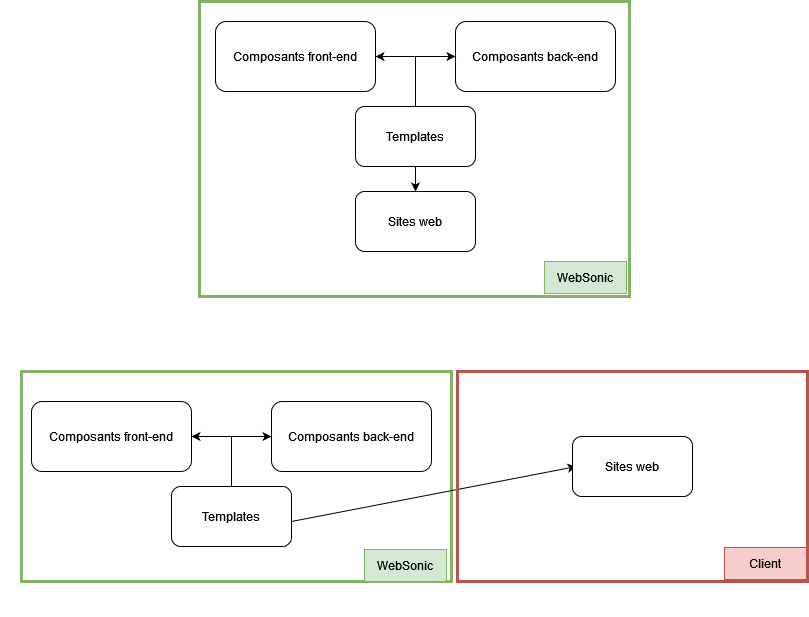

The diagram above was exported from draw.io. Its source (the exported page's mxGraphModel, read from the mxfile embedded in the PNG):
<mxGraphModel dx="1434" dy="726" grid="1" gridSize="10" guides="1" tooltips="1" connect="1" arrows="1" fold="1" page="1" pageScale="1" pageWidth="827" pageHeight="1169" math="0" shadow="0">
  <root>
    <mxCell id="0" />
    <mxCell id="1" parent="0" />
    <mxCell id="lYLlhKWeRg74tEbyo-01-1" value="Composants front-end" style="rounded=1;whiteSpace=wrap;html=1;" vertex="1" parent="1">
      <mxGeometry x="215" y="30" width="160" height="70" as="geometry" />
    </mxCell>
    <mxCell id="lYLlhKWeRg74tEbyo-01-2" value="Composants back-end" style="rounded=1;whiteSpace=wrap;html=1;" vertex="1" parent="1">
      <mxGeometry x="455" y="30" width="160" height="70" as="geometry" />
    </mxCell>
    <mxCell id="lYLlhKWeRg74tEbyo-01-5" value="" style="group" vertex="1" connectable="0" parent="1">
      <mxGeometry x="415" y="65" height="50" as="geometry" />
    </mxCell>
    <mxCell id="lYLlhKWeRg74tEbyo-01-3" value="" style="endArrow=classic;startArrow=classic;html=1;rounded=0;exitX=1;exitY=0.5;exitDx=0;exitDy=0;entryX=0;entryY=0.5;entryDx=0;entryDy=0;" edge="1" parent="lYLlhKWeRg74tEbyo-01-5" source="lYLlhKWeRg74tEbyo-01-1" target="lYLlhKWeRg74tEbyo-01-2">
      <mxGeometry width="50" height="50" relative="1" as="geometry">
        <mxPoint x="-10" y="195" as="sourcePoint" />
        <mxPoint x="40" y="145" as="targetPoint" />
      </mxGeometry>
    </mxCell>
    <mxCell id="lYLlhKWeRg74tEbyo-01-4" value="" style="endArrow=none;html=1;rounded=0;" edge="1" parent="lYLlhKWeRg74tEbyo-01-5">
      <mxGeometry width="50" height="50" relative="1" as="geometry">
        <mxPoint y="50" as="sourcePoint" />
        <mxPoint as="targetPoint" />
      </mxGeometry>
    </mxCell>
    <mxCell id="lYLlhKWeRg74tEbyo-01-6" value="Templates" style="rounded=1;whiteSpace=wrap;html=1;" vertex="1" parent="1">
      <mxGeometry x="355" y="115" width="120" height="60" as="geometry" />
    </mxCell>
    <mxCell id="lYLlhKWeRg74tEbyo-01-7" value="" style="endArrow=classic;html=1;rounded=0;exitX=0.5;exitY=1;exitDx=0;exitDy=0;" edge="1" parent="1" source="lYLlhKWeRg74tEbyo-01-6">
      <mxGeometry width="50" height="50" relative="1" as="geometry">
        <mxPoint x="405" y="260" as="sourcePoint" />
        <mxPoint x="415" y="200" as="targetPoint" />
      </mxGeometry>
    </mxCell>
    <mxCell id="lYLlhKWeRg74tEbyo-01-9" value="Sites web" style="rounded=1;whiteSpace=wrap;html=1;" vertex="1" parent="1">
      <mxGeometry x="355" y="200" width="120" height="60" as="geometry" />
    </mxCell>
    <mxCell id="lYLlhKWeRg74tEbyo-01-20" value="" style="group" vertex="1" connectable="0" parent="1">
      <mxGeometry x="199" y="10" width="430" height="295" as="geometry" />
    </mxCell>
    <mxCell id="lYLlhKWeRg74tEbyo-01-18" value="" style="rounded=0;whiteSpace=wrap;html=1;fillColor=none;strokeColor=#82b366;strokeWidth=3;" vertex="1" parent="lYLlhKWeRg74tEbyo-01-20">
      <mxGeometry width="430" height="295" as="geometry" />
    </mxCell>
    <mxCell id="lYLlhKWeRg74tEbyo-01-19" value="WebSonic" style="rounded=0;whiteSpace=wrap;html=1;fillColor=#d5e8d4;strokeColor=#82b366;" vertex="1" parent="lYLlhKWeRg74tEbyo-01-20">
      <mxGeometry x="345" y="260" width="82" height="32" as="geometry" />
    </mxCell>
    <mxCell id="lYLlhKWeRg74tEbyo-01-21" value="" style="group" vertex="1" connectable="0" parent="1">
      <mxGeometry y="330" width="565" height="295" as="geometry" />
    </mxCell>
    <mxCell id="lYLlhKWeRg74tEbyo-01-34" value="" style="group" vertex="1" connectable="0" parent="lYLlhKWeRg74tEbyo-01-21">
      <mxGeometry x="21" y="50" width="555" height="210" as="geometry" />
    </mxCell>
    <mxCell id="lYLlhKWeRg74tEbyo-01-22" value="" style="rounded=0;whiteSpace=wrap;html=1;fillColor=none;strokeColor=#82b366;strokeWidth=3;" vertex="1" parent="lYLlhKWeRg74tEbyo-01-34">
      <mxGeometry width="430" height="210" as="geometry" />
    </mxCell>
    <mxCell id="lYLlhKWeRg74tEbyo-01-23" value="WebSonic" style="rounded=0;whiteSpace=wrap;html=1;fillColor=#d5e8d4;strokeColor=#82b366;" vertex="1" parent="lYLlhKWeRg74tEbyo-01-34">
      <mxGeometry x="343" y="178" width="82" height="32" as="geometry" />
    </mxCell>
    <mxCell id="lYLlhKWeRg74tEbyo-01-32" value="" style="endArrow=classic;html=1;rounded=0;entryX=0;entryY=0.5;entryDx=0;entryDy=0;" edge="1" parent="lYLlhKWeRg74tEbyo-01-34">
      <mxGeometry width="50" height="50" relative="1" as="geometry">
        <mxPoint x="270" y="150" as="sourcePoint" />
        <mxPoint x="555" y="95" as="targetPoint" />
      </mxGeometry>
    </mxCell>
    <mxCell id="lYLlhKWeRg74tEbyo-01-33" value="" style="group" vertex="1" connectable="0" parent="1">
      <mxGeometry x="31" y="380" width="776" height="210" as="geometry" />
    </mxCell>
    <mxCell id="lYLlhKWeRg74tEbyo-01-29" value="Sites web" style="rounded=1;whiteSpace=wrap;html=1;" vertex="1" parent="lYLlhKWeRg74tEbyo-01-33">
      <mxGeometry x="541" y="65" width="120" height="60" as="geometry" />
    </mxCell>
    <mxCell id="lYLlhKWeRg74tEbyo-01-30" value="" style="rounded=0;whiteSpace=wrap;html=1;fillColor=none;strokeColor=#b85450;strokeWidth=3;" vertex="1" parent="lYLlhKWeRg74tEbyo-01-33">
      <mxGeometry x="426" width="350" height="210" as="geometry" />
    </mxCell>
    <mxCell id="lYLlhKWeRg74tEbyo-01-10" value="Composants front-end" style="rounded=1;whiteSpace=wrap;html=1;" vertex="1" parent="lYLlhKWeRg74tEbyo-01-33">
      <mxGeometry y="30" width="160" height="70" as="geometry" />
    </mxCell>
    <mxCell id="lYLlhKWeRg74tEbyo-01-11" value="Composants back-end" style="rounded=1;whiteSpace=wrap;html=1;" vertex="1" parent="lYLlhKWeRg74tEbyo-01-33">
      <mxGeometry x="240" y="30" width="160" height="70" as="geometry" />
    </mxCell>
    <mxCell id="lYLlhKWeRg74tEbyo-01-12" value="" style="group" vertex="1" connectable="0" parent="lYLlhKWeRg74tEbyo-01-33">
      <mxGeometry x="200" y="65" height="50" as="geometry" />
    </mxCell>
    <mxCell id="lYLlhKWeRg74tEbyo-01-14" value="" style="endArrow=none;html=1;rounded=0;" edge="1" parent="lYLlhKWeRg74tEbyo-01-12">
      <mxGeometry width="50" height="50" relative="1" as="geometry">
        <mxPoint y="50" as="sourcePoint" />
        <mxPoint as="targetPoint" />
      </mxGeometry>
    </mxCell>
    <mxCell id="lYLlhKWeRg74tEbyo-01-15" value="Templates" style="rounded=1;whiteSpace=wrap;html=1;" vertex="1" parent="lYLlhKWeRg74tEbyo-01-33">
      <mxGeometry x="140" y="115" width="120" height="60" as="geometry" />
    </mxCell>
    <mxCell id="lYLlhKWeRg74tEbyo-01-31" value="Client" style="rounded=0;whiteSpace=wrap;html=1;fillColor=#f8cecc;strokeColor=#b85450;" vertex="1" parent="lYLlhKWeRg74tEbyo-01-33">
      <mxGeometry x="693" y="176" width="82" height="32" as="geometry" />
    </mxCell>
    <mxCell id="lYLlhKWeRg74tEbyo-01-13" value="" style="endArrow=classic;startArrow=classic;html=1;rounded=0;exitX=1;exitY=0.5;exitDx=0;exitDy=0;entryX=0;entryY=0.5;entryDx=0;entryDy=0;" edge="1" parent="lYLlhKWeRg74tEbyo-01-33" source="lYLlhKWeRg74tEbyo-01-10" target="lYLlhKWeRg74tEbyo-01-11">
      <mxGeometry width="50" height="50" relative="1" as="geometry">
        <mxPoint x="210" y="600" as="sourcePoint" />
        <mxPoint x="260" y="550" as="targetPoint" />
      </mxGeometry>
    </mxCell>
  </root>
</mxGraphModel>